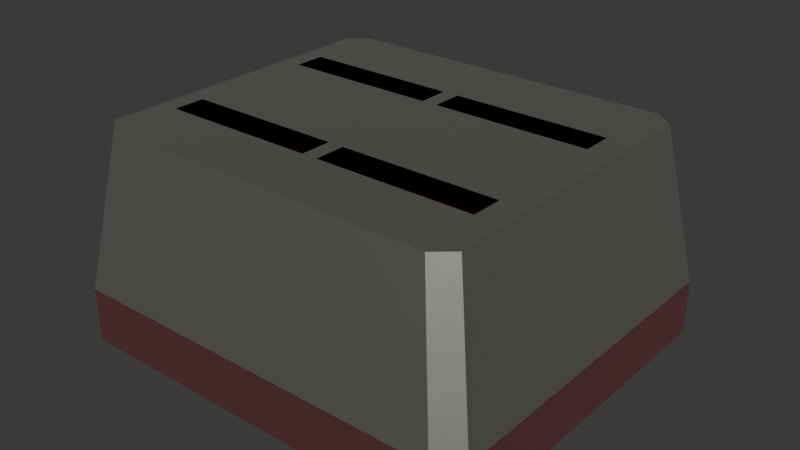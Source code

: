 # Source: The_Autistic_Little_Toaster.blend  (saved by Blender 5.0.118; exported with 4.5.12 LTS)
import bpy
from mathutils import Matrix  # noqa: F401  (used for matrix-valued properties, if any)

bpy.ops.wm.read_factory_settings(use_empty=True)
scene = bpy.context.scene
scene.name = 'Scene'

# ---- materials (node trees are filled in below, after node groups)
mat_matknobwhite = bpy.data.materials.new('MatKnobWhite')
mat_matknobred = bpy.data.materials.new('MatKnobRed')
mat_matlever = bpy.data.materials.new('MatLever')
mat_matmain = bpy.data.materials.new('MatMain')
mat_matbase = bpy.data.materials.new('MatBase')
mat_matinterior = bpy.data.materials.new('MatInterior')
mat_matgreen = bpy.data.materials.new('MatGreen')
mat_matyellow = bpy.data.materials.new('MatYellow')
mat_matred = bpy.data.materials.new('MatRed')

# ---- material node trees
mat_matknobwhite.use_nodes = True; mat_matknobwhite.node_tree.nodes.clear()
_N = mat_matknobwhite.node_tree.nodes; _L = mat_matknobwhite.node_tree.links
n0 = _N.new('ShaderNodeBsdfPrincipled'); n0.name = 'Principled BSDF'; n0.location = (-200, 100)
n0.inputs[0].default_value = (0.3427, 0.3427, 0.3427, 1.0)
n0.inputs[10].default_value = 0.005
n1 = _N.new('ShaderNodeOutputMaterial'); n1.name = 'Material Output'; n1.location = (200, 100)
_L.new(n0.outputs[0], n1.inputs[0])
n1.is_active_output = True
mat_matknobred.use_nodes = True; mat_matknobred.node_tree.nodes.clear()
_N = mat_matknobred.node_tree.nodes; _L = mat_matknobred.node_tree.links
n0 = _N.new('ShaderNodeBsdfPrincipled'); n0.name = 'Principled BSDF'; n0.location = (-200, 100)
n0.inputs[0].default_value = (0.8, 0.0, 0.008803, 1.0)
n0.inputs[1].default_value = 1.0
n0.inputs[2].default_value = 1.0
n0.inputs[10].default_value = 0.005
n1 = _N.new('ShaderNodeOutputMaterial'); n1.name = 'Material Output'; n1.location = (200, 100)
_L.new(n0.outputs[0], n1.inputs[0])
n1.is_active_output = True
mat_matlever.use_nodes = True; mat_matlever.node_tree.nodes.clear()
_N = mat_matlever.node_tree.nodes; _L = mat_matlever.node_tree.links
n0 = _N.new('ShaderNodeBsdfPrincipled'); n0.name = 'Principled BSDF'; n0.location = (-200, 100)
n0.inputs[0].default_value = (0.0, 0.0, 0.0, 1.0)
n0.inputs[10].default_value = 0.005
n1 = _N.new('ShaderNodeOutputMaterial'); n1.name = 'Material Output'; n1.location = (200, 100)
_L.new(n0.outputs[0], n1.inputs[0])
n1.is_active_output = True
mat_matmain.use_nodes = True; mat_matmain.node_tree.nodes.clear()
_N = mat_matmain.node_tree.nodes; _L = mat_matmain.node_tree.links
n0 = _N.new('ShaderNodeBsdfPrincipled'); n0.name = 'Principled BSDF'; n0.location = (-200, 100)
n0.inputs[0].default_value = (0.6211, 0.6026, 0.5488, 1.0)
n0.inputs[1].default_value = 1.0
n0.inputs[10].default_value = 0.005
n1 = _N.new('ShaderNodeOutputMaterial'); n1.name = 'Material Output'; n1.location = (200, 100)
_L.new(n0.outputs[0], n1.inputs[0])
n1.is_active_output = True
mat_matbase.use_nodes = True; mat_matbase.node_tree.nodes.clear()
_N = mat_matbase.node_tree.nodes; _L = mat_matbase.node_tree.links
n0 = _N.new('ShaderNodeBsdfPrincipled'); n0.name = 'Principled BSDF'; n0.location = (-200, 100)
n0.inputs[0].default_value = (0.6211, 0.2547, 0.2859, 1.0)
n0.inputs[1].default_value = 1.0
n0.inputs[10].default_value = 0.005
n1 = _N.new('ShaderNodeOutputMaterial'); n1.name = 'Material Output'; n1.location = (200, 100)
_L.new(n0.outputs[0], n1.inputs[0])
n1.is_active_output = True
mat_matinterior.use_nodes = True; mat_matinterior.node_tree.nodes.clear()
_N = mat_matinterior.node_tree.nodes; _L = mat_matinterior.node_tree.links
n0 = _N.new('ShaderNodeBsdfPrincipled'); n0.name = 'Principled BSDF'; n0.location = (-200, 100)
n0.inputs[0].default_value = (1.0, 0.3151, 0.01193, 1.0)
n0.inputs[1].default_value = 1.0
n0.inputs[2].default_value = 0.0
n0.inputs[10].default_value = 0.005
n1 = _N.new('ShaderNodeOutputMaterial'); n1.name = 'Material Output'; n1.location = (200, 100)
_L.new(n0.outputs[0], n1.inputs[0])
n1.is_active_output = True
mat_matgreen.use_nodes = True; mat_matgreen.node_tree.nodes.clear()
_N = mat_matgreen.node_tree.nodes; _L = mat_matgreen.node_tree.links
n0 = _N.new('ShaderNodeBsdfPrincipled'); n0.name = 'Principled BSDF'; n0.location = (-200, 100)
n0.inputs[0].default_value = (0.0, 0.402, 0.0, 1.0)
n0.inputs[1].default_value = 1.0
n0.inputs[10].default_value = 0.005
n1 = _N.new('ShaderNodeOutputMaterial'); n1.name = 'Material Output'; n1.location = (200, 100)
_L.new(n0.outputs[0], n1.inputs[0])
n1.is_active_output = True
mat_matyellow.use_nodes = True; mat_matyellow.node_tree.nodes.clear()
_N = mat_matyellow.node_tree.nodes; _L = mat_matyellow.node_tree.links
n0 = _N.new('ShaderNodeBsdfPrincipled'); n0.name = 'Principled BSDF'; n0.location = (-200, 100)
n0.inputs[0].default_value = (0.402, 0.402, 0.0, 1.0)
n0.inputs[1].default_value = 1.0
n0.inputs[10].default_value = 0.005
n1 = _N.new('ShaderNodeOutputMaterial'); n1.name = 'Material Output'; n1.location = (200, 100)
_L.new(n0.outputs[0], n1.inputs[0])
n1.is_active_output = True
mat_matred.use_nodes = True; mat_matred.node_tree.nodes.clear()
_N = mat_matred.node_tree.nodes; _L = mat_matred.node_tree.links
n0 = _N.new('ShaderNodeBsdfPrincipled'); n0.name = 'Principled BSDF'; n0.location = (-200, 100)
n0.inputs[0].default_value = (0.402, 0.0, 0.0, 1.0)
n0.inputs[1].default_value = 1.0
n0.inputs[10].default_value = 0.005
n1 = _N.new('ShaderNodeOutputMaterial'); n1.name = 'Material Output'; n1.location = (200, 100)
_L.new(n0.outputs[0], n1.inputs[0])
n1.is_active_output = True

# ---- world
world_world = bpy.data.worlds.new('World'); scene.world = world_world
world_world.use_nodes = True; world_world.node_tree.nodes.clear()
_N = world_world.node_tree.nodes; _L = world_world.node_tree.links
n0 = _N.new('ShaderNodeOutputWorld'); n0.name = 'World Output'; n0.location = (200, 100)
n1 = _N.new('ShaderNodeBackground'); n1.name = 'Background'; n1.location = (-200, 100)
n1.inputs[0].default_value = (0.05088, 0.05088, 0.05088, 1.0)
_L.new(n1.outputs[0], n0.inputs[0])
n0.is_active_output = True
world_world.color = (0.05088, 0.05088, 0.05088)
world_world.sun_shadow_jitter_overblur = 0.0

# ---- meshes
me_cylinder_002 = bpy.data.meshes.new('Cylinder.002')
me_cylinder_002.from_pydata([(-0.03385, -0.03385, 4.55e-10), (-0.03385, 0.03385, 4.55e-10), (-0.02393, -0.03385, 0.02393), (-0.02393, 0.03385, 0.02393), (1.479e-09, -0.03385, 0.03385), (1.479e-09, 0.03385, 0.03385), (0.02393, -0.03385, 0.02393), (0.02393, 0.03385, 0.02393), (0.03385, -0.03385, -2.504e-09), (0.03385, 0.03385, -2.504e-09), (0.02393, -0.03385, -0.02393), (0.02393, 0.03385, -0.02393), (-1.479e-09, -0.03385, -0.03385), (-1.479e-09, 0.03385, -0.03385), (-0.02393, -0.03385, -0.02393), (-0.02393, 0.03385, -0.02393)], [], [(2, 1, 0), (4, 3, 2), (6, 5, 4), (8, 7, 6), (10, 9, 8), (12, 11, 10), (13, 15, 5), (14, 13, 12), (0, 15, 14), (10, 6, 2), (7, 9, 11), (2, 3, 1), (4, 5, 3), (6, 7, 5), (8, 9, 7), (10, 11, 9), (12, 13, 11), (1, 3, 15), (3, 5, 15), (5, 7, 11), (11, 13, 5), (14, 15, 13), (0, 1, 15), (2, 0, 14), (14, 12, 10), (10, 8, 6), (6, 4, 2), (2, 14, 10)])
me_cylinder_002.polygons.foreach_set('material_index', [0, 0, 0, 0, 0, 0, 0, 0, 0, 0, 1, 0, 0, 0, 0, 0, 0, 0, 0, 0, 0, 0, 0, 0, 0, 0, 0, 0])
_uv = me_cylinder_002.uv_layers.new(name='UVMap')
_uv.uv.foreach_set('vector', [0.875, 0.5, 1.0, 1.0, 1.0, 0.5, 0.75, 0.5, 0.875, 1.0, 0.875, 0.5, 0.625, 0.5, 0.75, 1.0, 0.75, 0.5, 0.5, 0.5, 0.625, 1.0, 0.625, 0.5, 0.375, 0.5, 0.5, 1.0, 0.5, 0.5, 0.25, 0.5, 0.375, 1.0, 0.375, 0.5, 0.01, 0.25, 0.08029, 0.4197, 0.49, 0.25, 0.125, 0.5, 0.25, 1.0, 0.25, 0.5, 0.0, 0.5, 0.125, 1.0, 0.125, 0.5, 0.5803, 0.08029, 0.9197, 0.08029, 0.9197, 0.4197, 0.4197, 0.08029, 0.25, 0.01, 0.08029, 0.08029, 0.875, 0.5, 0.875, 1.0, 1.0, 1.0, 0.75, 0.5, 0.75, 1.0, 0.875, 1.0, 0.625, 0.5, 0.625, 1.0, 0.75, 1.0, 0.5, 0.5, 0.5, 1.0, 0.625, 1.0, 0.375, 0.5, 0.375, 1.0, 0.5, 1.0, 0.25, 0.5, 0.25, 1.0, 0.375, 1.0, 0.25, 0.49, 0.4197, 0.4197, 0.08029, 0.4197, 0.4197, 0.4197, 0.49, 0.25, 0.08029, 0.4197, 0.49, 0.25, 0.4197, 0.08029, 0.08029, 0.08029, 0.08029, 0.08029, 0.01, 0.25, 0.49, 0.25, 0.125, 0.5, 0.125, 1.0, 0.25, 1.0, 0.0, 0.5, 0.0, 1.0, 0.125, 1.0, 0.9197, 0.4197, 0.75, 0.49, 0.5803, 0.4197, 0.5803, 0.4197, 0.51, 0.25, 0.5803, 0.08029, 0.5803, 0.08029, 0.75, 0.01, 0.9197, 0.08029, 0.9197, 0.08029, 0.99, 0.25, 0.9197, 0.4197, 0.9197, 0.4197, 0.5803, 0.4197, 0.5803, 0.08029])
me_cylinder_002.materials.append(mat_matknobwhite)
me_cylinder_002.materials.append(mat_matknobred)
me_cylinder_002.update()
me_plane_018 = bpy.data.meshes.new('Plane.018')
me_plane_018.from_pydata([(-0.0148, -0.01568, -0.001445), (0.0148, -0.01568, -0.001445), (-0.0148, 0.01391, -0.001445), (0.0148, 0.01391, -0.001445), (0.007399, 0.001772, -0.001445), (-0.007399, 0.001772, -0.001445), (-0.0148, -0.01568, 0.001445), (0.0148, -0.01568, 0.001445), (-0.0148, 0.01391, 0.001445), (0.0148, 0.01391, 0.001445), (0.007399, 0.001772, 0.001445), (-0.007399, 0.001772, 0.001445)], [], [(2, 3, 4), (10, 9, 8), (4, 11, 5), (3, 7, 1), (0, 8, 2), (5, 6, 0), (2, 9, 3), (1, 10, 4), (5, 0, 2), (3, 1, 4), (4, 5, 2), (8, 6, 11), (10, 7, 9), (8, 11, 10), (4, 10, 11), (3, 9, 7), (0, 6, 8), (5, 11, 6), (2, 8, 9), (1, 7, 10)])
_uv = me_plane_018.uv_layers.new(name='UVMap')
_uv.uv.foreach_set('vector', [0.0, 1.0, 1.0, 1.0, 0.75, 0.0, 0.75, 0.0, 1.0, 1.0, 0.0, 1.0, 0.75, 0.0, 0.25, 0.0, 0.25, 0.0, 1.0, 1.0, 1.0, 0.0, 1.0, 0.0, 0.0, 0.0, 0.0, 1.0, 0.0, 1.0, 0.25, 0.0, 0.0, 0.0, 0.0, 0.0, 0.0, 1.0, 1.0, 1.0, 1.0, 1.0, 1.0, 0.0, 0.75, 0.0, 0.75, 0.0, 0.25, 0.0, 0.0, 0.0, 0.0, 1.0, 1.0, 1.0, 1.0, 0.0, 0.75, 0.0, 0.75, 0.0, 0.25, 0.0, 0.0, 1.0, 0.0, 1.0, 0.0, 0.0, 0.25, 0.0, 0.75, 0.0, 1.0, 0.0, 1.0, 1.0, 0.0, 1.0, 0.25, 0.0, 0.75, 0.0, 0.75, 0.0, 0.75, 0.0, 0.25, 0.0, 1.0, 1.0, 1.0, 1.0, 1.0, 0.0, 0.0, 0.0, 0.0, 0.0, 0.0, 1.0, 0.25, 0.0, 0.25, 0.0, 0.0, 0.0, 0.0, 1.0, 0.0, 1.0, 1.0, 1.0, 1.0, 0.0, 1.0, 0.0, 0.75, 0.0])
me_plane_018.materials.append(mat_matlever)
me_plane_018.update()
me_plane_019 = bpy.data.meshes.new('Plane.019')
me_plane_019.from_pydata([(-0.0148, -0.01568, -0.001445), (0.0148, -0.01568, -0.001445), (-0.0148, 0.01391, -0.001445), (0.0148, 0.01391, -0.001445), (0.007399, 0.001772, -0.001445), (-0.007399, 0.001772, -0.001445), (-0.0148, -0.01568, 0.001445), (0.0148, -0.01568, 0.001445), (-0.0148, 0.01391, 0.001445), (0.0148, 0.01391, 0.001445), (0.007399, 0.001772, 0.001445), (-0.007399, 0.001772, 0.001445)], [], [(2, 3, 4), (10, 9, 8), (4, 11, 5), (3, 7, 1), (0, 8, 2), (5, 6, 0), (2, 9, 3), (1, 10, 4), (5, 0, 2), (3, 1, 4), (4, 5, 2), (8, 6, 11), (10, 7, 9), (8, 11, 10), (4, 10, 11), (3, 9, 7), (0, 6, 8), (5, 11, 6), (2, 8, 9), (1, 7, 10)])
_uv = me_plane_019.uv_layers.new(name='UVMap')
_uv.uv.foreach_set('vector', [0.0, 1.0, 1.0, 1.0, 0.75, 0.0, 0.75, 0.0, 1.0, 1.0, 0.0, 1.0, 0.75, 0.0, 0.25, 0.0, 0.25, 0.0, 1.0, 1.0, 1.0, 0.0, 1.0, 0.0, 0.0, 0.0, 0.0, 1.0, 0.0, 1.0, 0.25, 0.0, 0.0, 0.0, 0.0, 0.0, 0.0, 1.0, 1.0, 1.0, 1.0, 1.0, 1.0, 0.0, 0.75, 0.0, 0.75, 0.0, 0.25, 0.0, 0.0, 0.0, 0.0, 1.0, 1.0, 1.0, 1.0, 0.0, 0.75, 0.0, 0.75, 0.0, 0.25, 0.0, 0.0, 1.0, 0.0, 1.0, 0.0, 0.0, 0.25, 0.0, 0.75, 0.0, 1.0, 0.0, 1.0, 1.0, 0.0, 1.0, 0.25, 0.0, 0.75, 0.0, 0.75, 0.0, 0.75, 0.0, 0.25, 0.0, 1.0, 1.0, 1.0, 1.0, 1.0, 0.0, 0.0, 0.0, 0.0, 0.0, 0.0, 1.0, 0.25, 0.0, 0.25, 0.0, 0.0, 0.0, 0.0, 1.0, 0.0, 1.0, 1.0, 1.0, 1.0, 0.0, 1.0, 0.0, 0.75, 0.0])
me_plane_019.materials.append(mat_matlever)
me_plane_019.update()
me_cube_005 = bpy.data.meshes.new('Cube.005')
me_cube_005.from_pydata([(0.1295, 0.1264, 0.16), (0.1438, 0.1138, 0.16), (0.1485, 0.145, 0.0), (0.165, 0.1305, 0.0), (0.165, 0.1305, 0.04158), (0.1485, 0.145, 0.04158), (-0.165, 0.1305, 0.0), (-0.1485, 0.145, 0.0), (-0.1485, 0.145, 0.04158), (-0.165, 0.1305, 0.04158), (-0.1485, -0.145, 0.0), (-0.165, -0.1305, 0.0), (-0.165, -0.1305, 0.04158), (-0.1485, -0.145, 0.04158), (0.165, -0.1305, 0.0), (0.1485, -0.145, 0.0), (0.1485, -0.145, 0.04158), (0.165, -0.1305, 0.04158), (-0.1295, 0.1264, 0.16), (-0.1438, 0.1138, 0.16), (-0.1438, -0.1138, 0.16), (-0.1295, -0.1264, 0.16), (0.1295, -0.1264, 0.16), (0.1438, -0.1138, 0.16), (-0.008503, 0.04352, 0.16), (0.003497, 0.04352, 0.16), (0.003497, 0.06752, 0.16), (-0.008503, 0.06752, 0.16), (0.1235, -0.07549, 0.16), (0.1235, 0.04352, 0.16), (0.1235, -0.05149, 0.16), (0.1235, 0.06752, 0.16), (-0.1285, -0.07549, 0.16), (-0.1285, -0.05149, 0.16), (-0.1285, 0.04352, 0.16), (-0.1285, 0.06752, 0.16), (0.003497, -0.05149, 0.16), (0.003497, -0.07549, 0.16), (-0.008503, -0.07549, 0.16), (-0.008503, -0.05149, 0.16), (-0.008503, 0.04352, 0.1036), (0.003497, 0.04352, 0.1036), (0.003497, 0.06752, 0.1036), (-0.008503, 0.06752, 0.1036), (0.1235, -0.07549, 0.1036), (0.1235, 0.04352, 0.1036), (0.1235, -0.05149, 0.1036), (0.1235, 0.06752, 0.1036), (-0.1285, -0.07549, 0.1036), (-0.1285, -0.05149, 0.1036), (-0.1285, 0.04352, 0.1036), (-0.1285, 0.06752, 0.1036), (0.003497, -0.05149, 0.1036), (0.003497, -0.07549, 0.1036), (-0.008503, -0.07549, 0.1036), (-0.008503, -0.05149, 0.1036), (0.1235, -0.003987, 0.16), (-0.1285, -0.003987, 0.16), (-0.008503, -0.003987, 0.16), (0.003497, -0.003987, 0.16), (-0.165, -4.47e-09, 0.0), (-0.165, -4.47e-09, 0.04158), (-0.1438, -4.47e-09, 0.16), (0.1438, -4.47e-09, 0.16), (0.165, -4.47e-09, 0.0), (0.165, -4.47e-09, 0.04158), (0.06894, 0.1419, 0.06258), (0.04238, 0.1421, 0.06122), (0.0685, 0.1383, 0.08653), (0.04121, 0.1386, 0.08438), (0.05461, 0.1379, 0.08929), (0.06149, 0.1379, 0.08887), (0.04781, 0.138, 0.08834), (0.06496, 0.138, 0.08825), (0.04239, 0.1393, 0.07957), (0.04112, 0.139, 0.0813), (0.04066, 0.1396, 0.07749), (0.06709, 0.1392, 0.0807), (0.06916, 0.1394, 0.07886), (0.06895, 0.1388, 0.083), (0.04412, 0.1382, 0.08716), (0.01323, 0.1339, 0.1159), (-0.01336, 0.1335, 0.1161), (0.01431, 0.1302, 0.1398), (-0.01306, 0.1299, 0.1393), (0.0006162, 0.1294, 0.1434), (0.007462, 0.1297, 0.1426), (-0.006226, 0.1294, 0.1428), (0.01089, 0.1298, 0.1417), (-0.01219, 0.1307, 0.1344), (-0.01335, 0.1304, 0.1362), (-0.01404, 0.131, 0.1325), (0.01253, 0.1311, 0.1341), (0.01448, 0.1314, 0.1321), (0.01454, 0.1307, 0.1363), (-0.009981, 0.1295, 0.1419), (-0.04182, 0.1438, 0.06176), (-0.06836, 0.1422, 0.06245), (-0.04013, 0.1396, 0.08556), (-0.06747, 0.1381, 0.08553), (-0.05371, 0.1382, 0.08937), (-0.0469, 0.1388, 0.08842), (-0.06055, 0.1379, 0.08895), (-0.0435, 0.1391, 0.08754), (-0.06673, 0.139, 0.08067), (-0.06784, 0.1387, 0.08248), (-0.06863, 0.1393, 0.07874), (-0.04205, 0.1405, 0.07988), (-0.04016, 0.141, 0.0779), (-0.04, 0.1403, 0.08202), (-0.06433, 0.1379, 0.08807)], [], [(4, 3, 2, 5), (4, 5, 0, 1), (8, 7, 6, 9), (7, 8, 5, 2), (10, 13, 12, 11), (60, 61, 9, 6), (37, 28, 44, 53), (28, 30, 46, 44), (31, 26, 42, 47), (27, 35, 51, 43), (5, 8, 18, 0), (8, 9, 19, 18), (16, 15, 14, 17), (15, 16, 13, 10), (64, 65, 17, 14), (15, 10, 60), (61, 12, 20, 62), (16, 17, 23, 22), (65, 4, 1, 63), (13, 16, 22, 21), (12, 13, 21, 20), (24, 27, 43, 40), (33, 32, 48, 49), (36, 37, 53, 52), (21, 38, 32, 20), (39, 33, 49, 55), (38, 39, 55, 54), (21, 22, 37, 38), (34, 24, 40, 50), (30, 36, 52, 46), (26, 25, 41, 42), (35, 34, 50, 51), (32, 38, 54, 48), (25, 29, 45, 41), (29, 31, 47, 45), (42, 41, 45, 47), (43, 51, 50, 40), (44, 46, 52, 53), (49, 48, 54, 55), (56, 29, 25, 59), (58, 24, 34, 57), (59, 25, 24, 58), (22, 23, 28, 37), (1, 0, 26, 31), (18, 27, 26, 0), (19, 35, 27, 18), (26, 27, 24, 25), (39, 38, 37, 36), (36, 59, 58, 39), (39, 58, 57, 33), (30, 56, 59, 36), (9, 61, 62, 19), (11, 12, 61, 60), (34, 35, 19, 62), (62, 20, 32, 33), (33, 57, 34, 62), (17, 65, 63, 23), (3, 4, 65, 64), (28, 23, 63, 30), (29, 63, 1, 31), (29, 56, 30, 63), (77, 67, 74), (92, 82, 89), (107, 97, 104), (78, 66, 77), (66, 67, 77), (67, 76, 74), (74, 75, 69), (69, 80, 74), (80, 72, 74), (72, 70, 74), (70, 71, 77), (74, 70, 77), (71, 73, 77), (73, 68, 79), (77, 73, 79), (93, 81, 92), (81, 82, 92), (82, 91, 89), (89, 90, 84), (84, 95, 89), (95, 87, 89), (87, 85, 89), (85, 86, 92), (89, 85, 92), (86, 88, 92), (88, 83, 94), (92, 88, 94), (108, 96, 107), (96, 97, 107), (97, 106, 104), (104, 105, 99), (99, 110, 104), (110, 102, 104), (102, 100, 104), (100, 101, 107), (104, 100, 107), (101, 103, 107), (103, 98, 109), (107, 103, 109), (60, 6, 7), (7, 2, 64), (2, 3, 64), (64, 14, 15), (11, 60, 10), (60, 7, 64), (15, 60, 64)])
me_cube_005.polygons.foreach_set('material_index', [1, 0, 1, 1, 1, 1, 2, 2, 2, 2, 0, 0, 1, 1, 1, 0, 0, 0, 0, 0, 0, 2, 2, 2, 0, 2, 2, 0, 2, 2, 2, 2, 2, 2, 2, 0, 0, 0, 0, 0, 0, 0, 0, 0, 0, 0, 0, 0, 0, 0, 0, 0, 1, 0, 0, 0, 0, 1, 0, 0, 0, 3, 4, 5, 3, 3, 3, 3, 3, 3, 3, 3, 3, 3, 3, 3, 4, 4, 4, 4, 4, 4, 4, 4, 4, 4, 4, 4, 5, 5, 5, 5, 5, 5, 5, 5, 5, 5, 5, 5, 0, 0, 0, 0, 0, 0, 0])
_uv = me_cube_005.uv_layers.new(name='UVMap')
_uv.uv.foreach_set('vector', [0.625, 0.5125, 0.375, 0.5125, 0.3708, 0.4917, 0.6292, 0.4917, 0.625, 0.5125, 0.6292, 0.4917, 0.6292, 0.4917, 0.625, 0.5125, 0.6252, 0.2627, 0.3748, 0.2627, 0.375, 0.2375, 0.625, 0.2375, 0.3748, 0.2627, 0.6252, 0.2627, 0.6292, 0.4917, 0.3708, 0.4917, 0.375, 0.0, 0.625, 0.0, 0.625, 0.0125, 0.375, 0.0125, 0.375, 0.125, 0.625, 0.125, 0.625, 0.2375, 0.375, 0.2375, 0.744, 0.7019, 0.6413, 0.7007, 0.6413, 0.7007, 0.744, 0.7019, 0.6413, 0.7007, 0.6418, 0.6765, 0.6418, 0.6765, 0.6413, 0.7007, 0.6415, 0.5574, 0.7441, 0.5562, 0.7441, 0.5562, 0.6415, 0.5574, 0.7547, 0.5563, 0.8614, 0.5581, 0.8614, 0.5581, 0.7547, 0.5563, 0.6292, 0.4917, 0.6252, 0.2627, 0.6252, 0.2627, 0.6292, 0.4917, 0.6252, 0.2627, 0.625, 0.2375, 0.625, 0.2375, 0.6252, 0.2627, 0.6292, 0.7583, 0.3708, 0.7583, 0.375, 0.7375, 0.625, 0.7375, 0.3708, 0.7583, 0.6292, 0.7583, 0.625, 0.9875, 0.375, 0.9875, 0.375, 0.625, 0.625, 0.625, 0.625, 0.7375, 0.375, 0.7375, 0.3708, 0.7583, 0.1375, 0.75, 0.125, 0.625, 0.625, 0.125, 0.625, 0.0125, 0.625, 0.0125, 0.625, 0.125, 0.6292, 0.7583, 0.625, 0.7375, 0.625, 0.7375, 0.6292, 0.7583, 0.625, 0.625, 0.625, 0.5125, 0.625, 0.5125, 0.625, 0.625, 0.625, 0.9875, 0.6292, 0.7583, 0.6292, 0.7583, 0.625, 0.9875, 0.625, 0.0125, 0.625, 0.0, 0.625, 0.0, 0.625, 0.0125, 0.755, 0.5808, 0.7547, 0.5563, 0.7547, 0.5563, 0.755, 0.5808, 0.8614, 0.676, 0.8614, 0.6997, 0.8614, 0.6997, 0.8614, 0.676, 0.7444, 0.6773, 0.744, 0.7019, 0.744, 0.7019, 0.7444, 0.6773, 0.625, 0.9875, 0.0, 0.0, 0.8614, 0.6997, 0.625, 0.0125, 0.755, 0.6772, 0.8614, 0.676, 0.8614, 0.676, 0.755, 0.6772, 0.7547, 0.7017, 0.755, 0.6772, 0.755, 0.6772, 0.7547, 0.7017, 0.625, 0.9875, 0.6292, 0.7583, 0.0, 0.0, 0.0, 0.0, 0.8614, 0.5819, 0.755, 0.5808, 0.755, 0.5808, 0.8614, 0.5819, 0.6418, 0.6765, 0.7444, 0.6773, 0.7444, 0.6773, 0.6418, 0.6765, 0.7441, 0.5562, 0.7445, 0.5807, 0.7445, 0.5807, 0.7441, 0.5562, 0.8614, 0.5581, 0.8614, 0.5819, 0.8614, 0.5819, 0.8614, 0.5581, 0.8614, 0.6997, 0.7547, 0.7017, 0.7547, 0.7017, 0.8614, 0.6997, 0.7445, 0.5807, 0.6418, 0.5815, 0.6418, 0.5815, 0.7445, 0.5807, 0.6418, 0.5815, 0.6415, 0.5574, 0.6415, 0.5574, 0.6418, 0.5815, 0.7441, 0.5562, 0.7445, 0.5807, 0.6418, 0.5815, 0.6415, 0.5574, 0.7547, 0.5563, 0.8614, 0.5581, 0.8614, 0.5819, 0.755, 0.5808, 0.6413, 0.7007, 0.6418, 0.6765, 0.7444, 0.6773, 0.744, 0.7019, 0.8614, 0.676, 0.8614, 0.6997, 0.7547, 0.7017, 0.755, 0.6772, 0.6418, 0.629, 0.6418, 0.5815, 0.7445, 0.5807, 0.7445, 0.629, 0.755, 0.629, 0.755, 0.5808, 0.8614, 0.5819, 0.8614, 0.6289, 0.7445, 0.629, 0.7445, 0.5807, 0.755, 0.5808, 0.755, 0.629, 0.6292, 0.7583, 0.625, 0.7375, 0.6413, 0.7007, 0.0, 0.0, 0.625, 0.5125, 0.6292, 0.4917, 0.7441, 0.5562, 0.6415, 0.5574, 0.6252, 0.2627, 0.0, 0.0, 0.7441, 0.5562, 0.6292, 0.4917, 0.625, 0.2375, 0.8614, 0.5581, 0.7547, 0.5563, 0.6252, 0.2627, 0.7441, 0.5562, 0.0, 0.0, 0.755, 0.5808, 0.7445, 0.5807, 0.755, 0.6772, 0.7547, 0.7017, 0.0, 0.0, 0.7444, 0.6773, 0.7444, 0.6773, 0.7445, 0.629, 0.755, 0.629, 0.755, 0.6772, 0.755, 0.6772, 0.755, 0.629, 0.8614, 0.6289, 0.8614, 0.676, 0.6418, 0.6765, 0.6418, 0.629, 0.7445, 0.629, 0.7444, 0.6773, 0.625, 0.2375, 0.625, 0.125, 0.625, 0.125, 0.625, 0.2375, 0.375, 0.0125, 0.625, 0.0125, 0.625, 0.125, 0.375, 0.125, 0.8614, 0.5819, 0.8614, 0.5581, 0.625, 0.2375, 0.625, 0.125, 0.625, 0.125, 0.625, 0.0125, 0.8614, 0.6997, 0.8614, 0.676, 0.8614, 0.676, 0.8614, 0.6289, 0.8614, 0.5819, 0.625, 0.125, 0.625, 0.7375, 0.625, 0.625, 0.625, 0.625, 0.625, 0.7375, 0.375, 0.5125, 0.625, 0.5125, 0.625, 0.625, 0.375, 0.625, 0.6413, 0.7007, 0.625, 0.7375, 0.625, 0.625, 0.6418, 0.6765, 0.6418, 0.5815, 0.625, 0.625, 0.625, 0.5125, 0.6415, 0.5574, 0.6418, 0.5815, 0.6418, 0.629, 0.6418, 0.6765, 0.625, 0.625, 0.0, 0.5, 1.0, 0.0, 1.0, 0.5, 0.0, 0.5, 1.0, 0.0, 1.0, 0.5, 0.0, 0.5, 1.0, 0.0, 1.0, 0.5, 0.0, 0.25, 0.0, 0.0, 0.0, 0.5, 0.0, 0.0, 1.0, 0.0, 0.0, 0.5, 1.0, 0.0, 1.0, 0.25, 1.0, 0.5, 1.0, 0.5, 1.0, 0.75, 1.0, 1.0, 1.0, 1.0, 0.875, 1.0, 1.0, 0.5, 0.875, 1.0, 0.75, 1.0, 1.0, 0.5, 0.75, 1.0, 0.5, 1.0, 1.0, 0.5, 0.5, 1.0, 0.25, 1.0, 0.0, 0.5, 1.0, 0.5, 0.5, 1.0, 0.0, 0.5, 0.25, 1.0, 0.125, 1.0, 0.0, 0.5, 0.125, 1.0, 0.0, 1.0, 0.0, 0.75, 0.0, 0.5, 0.125, 1.0, 0.0, 0.75, 0.0, 0.25, 0.0, 0.0, 0.0, 0.5, 0.0, 0.0, 1.0, 0.0, 0.0, 0.5, 1.0, 0.0, 1.0, 0.25, 1.0, 0.5, 1.0, 0.5, 1.0, 0.75, 1.0, 1.0, 1.0, 1.0, 0.875, 1.0, 1.0, 0.5, 0.875, 1.0, 0.75, 1.0, 1.0, 0.5, 0.75, 1.0, 0.5, 1.0, 1.0, 0.5, 0.5, 1.0, 0.25, 1.0, 0.0, 0.5, 1.0, 0.5, 0.5, 1.0, 0.0, 0.5, 0.25, 1.0, 0.125, 1.0, 0.0, 0.5, 0.125, 1.0, 0.0, 1.0, 0.0, 0.75, 0.0, 0.5, 0.125, 1.0, 0.0, 0.75, 0.0, 0.25, 0.0, 0.0, 0.0, 0.5, 0.0, 0.0, 1.0, 0.0, 0.0, 0.5, 1.0, 0.0, 1.0, 0.25, 1.0, 0.5, 1.0, 0.5, 1.0, 0.75, 1.0, 1.0, 1.0, 1.0, 0.875, 1.0, 1.0, 0.5, 0.875, 1.0, 0.75, 1.0, 1.0, 0.5, 0.75, 1.0, 0.5, 1.0, 1.0, 0.5, 0.5, 1.0, 0.25, 1.0, 0.0, 0.5, 1.0, 0.5, 0.5, 1.0, 0.0, 0.5, 0.25, 1.0, 0.125, 1.0, 0.0, 0.5, 0.125, 1.0, 0.0, 1.0, 0.0, 0.75, 0.0, 0.5, 0.125, 1.0, 0.0, 0.75, 0.125, 0.625, 0.125, 0.5125, 0.1379, 0.4996, 0.1379, 0.4996, 0.3708, 0.4917, 0.375, 0.625, 0.3708, 0.4917, 0.375, 0.5125, 0.375, 0.625, 0.375, 0.625, 0.375, 0.7375, 0.3708, 0.7583, 0.125, 0.7375, 0.125, 0.625, 0.1375, 0.75, 0.125, 0.625, 0.1379, 0.4996, 0.375, 0.625, 0.3708, 0.7583, 0.125, 0.625, 0.375, 0.625])
me_cube_005.materials.append(mat_matmain)
me_cube_005.materials.append(mat_matbase)
me_cube_005.materials.append(mat_matinterior)
me_cube_005.materials.append(mat_matgreen)
me_cube_005.materials.append(mat_matyellow)
me_cube_005.materials.append(mat_matred)
me_cube_005.update()

# ---- objects
ob_knob = bpy.data.objects.new('Knob', me_cylinder_002)
ob_toast_lever = bpy.data.objects.new('Toast Lever', me_plane_018)
ob_toast_lever_2 = bpy.data.objects.new('Toast Lever 2', me_plane_019)
ob_toaster = bpy.data.objects.new('Toaster', me_cube_005)

# ---- transforms, parenting, visibility, modifiers, constraints
ob_knob.parent = ob_toaster
ob_knob.location = (-1.024e-09, 0.1229, 0.07384)
ob_toast_lever.parent = ob_toaster
ob_toast_lever.location = (-0.1035, 0.1487, 0.0406)
ob_toast_lever_2.parent = ob_toaster
ob_toast_lever_2.location = (0.09337, 0.1487, 0.0406)
ob_toaster.location = (-1.49e-09, 4.47e-09, 0.0)

# ---- collection membership
scene.collection.objects.link(ob_knob)
scene.collection.objects.link(ob_toast_lever)
scene.collection.objects.link(ob_toast_lever_2)
scene.collection.objects.link(ob_toaster)

# ---- scene / render settings (as saved in the file)
scene.frame_start = 1; scene.frame_end = 250; scene.frame_set(1)
scene.render.engine = 'BLENDER_EEVEE_NEXT'
scene.render.bake_bias = 0.0
scene.render.bake_samples = 0
scene.render.compositor_device = 'GPU'
scene.eevee.use_volume_custom_range = False
scene.eevee.fast_gi_thickness_near = 0.1
scene.eevee.fast_gi_thickness_far = 0.0
scene.eevee.ray_tracing_options.screen_trace_thickness = 0.1
bpy.context.view_layer.update()

# ---- added for rendering (the .blend has no active camera and no usable light): camera, sun
cam_auto = bpy.data.cameras.new('AutoCamera')
cam_auto.lens = 50.0
cam_auto.sensor_width = 36.0
cam_auto.clip_end = 1000.0
ob_auto_camera = bpy.data.objects.new('AutoCamera', cam_auto)
scene.collection.objects.link(ob_auto_camera)
ob_auto_camera.location = (0.442898, -0.522654, 0.434319)
ob_auto_camera.rotation_euler = (1.09748, -7.21219e-08, 0.694738)
scene.camera = ob_auto_camera
light_auto_sun = bpy.data.lights.new('AutoSun', 'SUN')
light_auto_sun.energy = 3.0
light_auto_sun.angle = 0.0523599
ob_auto_sun = bpy.data.objects.new('AutoSun', light_auto_sun)
scene.collection.objects.link(ob_auto_sun)
ob_auto_sun.rotation_euler = (0.872665, 0.174533, 0.523599)
bpy.context.view_layer.update()
